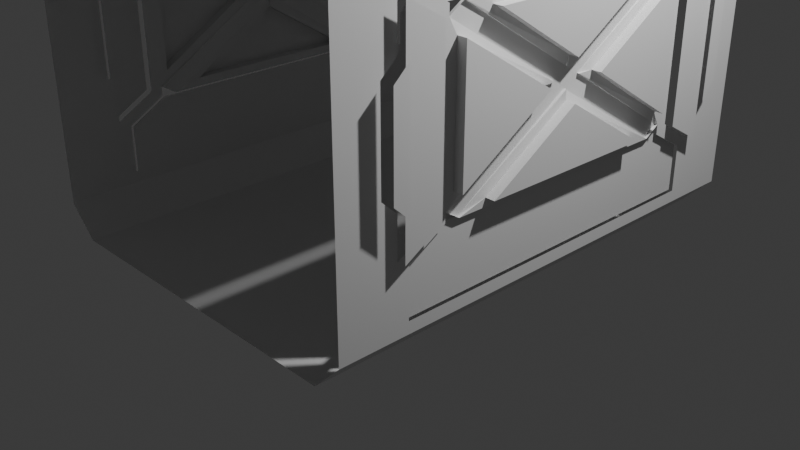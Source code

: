 # Source: spacestation.blend  (saved by Blender 4.2.66; exported with 4.5.12 LTS)
import bpy
from mathutils import Matrix  # noqa: F401  (used for matrix-valued properties, if any)

bpy.ops.wm.read_factory_settings(use_empty=True)
scene = bpy.context.scene
scene.name = 'Scene'

# ---- collections
col_collection = bpy.data.collections.new('Collection'); scene.collection.children.link(col_collection)

# ---- materials (node trees are filled in below, after node groups)
mat_material = bpy.data.materials.new('Material')
mat_material.alpha_threshold = 0.0
mat_material.use_transparent_shadow = False
mat_material.roughness = 0.5
mat_material.line_color = (0.0, 0.0, 0.0, 1.0)

# ---- material node trees
mat_material.use_nodes = True; mat_material.node_tree.nodes.clear()
_N = mat_material.node_tree.nodes; _L = mat_material.node_tree.links
n0 = _N.new('ShaderNodeOutputMaterial'); n0.name = 'Material Output'; n0.location = (300, 300)
n1 = _N.new('ShaderNodeBsdfPrincipled'); n1.name = 'Principled BSDF'; n1.location = (10, 300)
n1.inputs[3].default_value = 1.45
_L.new(n1.outputs[0], n0.inputs[0])
n0.is_active_output = True

# ---- world
world_world = bpy.data.worlds.new('World'); scene.world = world_world
world_world.use_nodes = True; world_world.node_tree.nodes.clear()
_N = world_world.node_tree.nodes; _L = world_world.node_tree.links
n0 = _N.new('ShaderNodeOutputWorld'); n0.name = 'World Output'; n0.location = (300, 300)
n1 = _N.new('ShaderNodeBackground'); n1.name = 'Background'; n1.location = (10, 300)
n1.inputs[0].default_value = (0.05088, 0.05088, 0.05088, 1.0)
_L.new(n1.outputs[0], n0.inputs[0])
n0.is_active_output = True
world_world.color = (0.05088, 0.05088, 0.05088)
world_world.sun_shadow_jitter_overblur = 0.0

# ---- cameras
cam_camera = bpy.data.cameras.new('Camera')
cam_camera.clip_end = 100.0
cam_camera.ortho_scale = 7.314

# ---- lights
light_light = bpy.data.lights.new('Light', 'POINT')
light_light.energy = 1000.0
light_light.shadow_soft_size = 0.1

# ---- meshes
me_cube_001 = bpy.data.meshes.new('Cube.001')
me_cube_001.from_pydata([(-1.7, 2.0, 0.0), (0.0, 2.0, 0.0), (0.0, 2.0, 4.0), (0.0, -2.5, 4.0), (0.0, 2.5, 4.0), (0.0, 2.5, 0.0), (0.0, -2.5, 0.0), (-1.7, 2.5, 4.0), (-1.7, 2.5, 0.0), (-1.7, -2.5, 4.0), (-1.7, -2.5, 0.0), (-1.7, 2.0, 4.0)], [], [(0, 1, 6, 10), (2, 11, 9, 3), (4, 7, 11, 2), (8, 5, 1, 0)])
_uv = me_cube_001.uv_layers.new(name='UVMap')
_uv.uv.foreach_set('vector', [0.1437, 0.625, 0.25, 0.625, 0.25, 0.75, 0.1437, 0.75, 0.75, 0.625, 0.8563, 0.625, 0.8563, 0.75, 0.75, 0.75, 0.75, 0.5, 0.8563, 0.5, 0.8563, 0.625, 0.75, 0.625, 0.1437, 0.5, 0.25, 0.5, 0.25, 0.625, 0.1437, 0.625])
me_cube_001.materials.append(mat_material)
me_cube_001.use_mirror_vertex_groups = False
me_cube_001.update()
me_cube_002 = bpy.data.meshes.new('Cube.002')
me_cube_002.from_pydata([(-1.85, 1.9, 0.15), (-1.85, -1.9, 0.15), (-1.85, -1.586, 0.15), (-1.85, 1.568, 0.15), (-1.85, -1.6, 0.15), (-1.85, -1.267, 0.15), (-1.85, 0.5442, 0.15), (-1.85, -0.9059, 0.15), (-1.85, -0.53, 0.15), (-1.85, -0.1604, 0.15), (-2.0, -0.1606, 0.3), (-1.85, 0.001123, 0.15), (-2.0, 0.00518, 0.3), (-1.85, 0.1709, 0.15), (-2.0, 0.1782, 0.3), (-1.85, 0.9242, 0.15), (-1.85, 1.261, 0.15), (-1.85, 1.563, 0.15), (-1.926, -1.9, 0.2257), (-1.926, -0.1605, 0.2257), (-1.926, -0.5319, 0.2257), (-1.926, -0.9099, 0.2257), (-1.926, -1.275, 0.2257), (-1.926, -1.609, 0.2257), (-1.922, 1.574, 0.222), (-1.922, 1.267, 0.222), (-1.922, 0.9302, 0.222), (-1.922, 0.1744, 0.222), (-1.922, 0.5442, 0.222), (-1.922, 1.9, 0.222), (-2.0, -1.9, 0.3), (-2.0, -1.617, 0.3), (-2.0, -1.282, 0.3), (-2.0, -0.9137, 0.3), (-2.0, -0.5339, 0.3), (-2.0, -0.1606, 0.3), (-1.926, -1.9, 0.2257), (-1.926, -0.1605, 0.2257), (-1.926, -0.5319, 0.2257), (-1.926, -0.9099, 0.2257), (-1.926, -1.275, 0.2257), (-1.926, -1.609, 0.2257), (-1.945, -1.873, 0.245), (-1.981, -1.873, 0.2807), (-1.981, -1.617, 0.2807), (-1.981, -1.282, 0.2807), (-1.981, -0.9137, 0.2807), (-1.981, -0.5339, 0.2807), (-1.981, -0.1879, 0.2807), (-1.945, -0.1878, 0.245), (-1.945, -1.275, 0.245), (-1.945, -0.9099, 0.245), (-1.945, -0.5319, 0.245), (-1.945, -1.609, 0.245), (-2.0, 1.9, 0.3), (-2.0, 0.5442, 0.3), (-2.0, 0.1782, 0.3), (-2.0, 0.9367, 0.3), (-2.0, 1.274, 0.3), (-2.0, 1.586, 0.3), (-1.922, 1.574, 0.222), (-1.922, 1.267, 0.222), (-1.922, 0.9302, 0.222), (-1.922, 0.1744, 0.222), (-1.922, 0.5442, 0.222), (-1.922, 1.9, 0.222), (-1.941, 1.873, 0.2412), (-1.981, 1.873, 0.2808), (-1.981, 1.586, 0.2808), (-1.981, 0.2045, 0.2808), (-1.981, 0.5442, 0.2808), (-1.981, 0.9367, 0.2808), (-1.981, 1.274, 0.2808), (-1.941, 0.2026, 0.2412), (-1.941, 0.9302, 0.2412), (-1.941, 1.267, 0.2412), (-1.941, 1.574, 0.2412), (-1.941, 0.5442, 0.2412)], [], [(0, 3, 17, 24, 29), (12, 11, 9, 19, 10), (14, 27, 13, 11, 12), (46, 51, 50, 45), (22, 21, 7, 5), (20, 19, 9, 8), (18, 23, 4, 1), (23, 22, 5, 2, 4), (21, 20, 8, 7), (26, 25, 16, 15), (25, 24, 17, 16), (27, 28, 6, 13), (28, 26, 15, 6), (44, 53, 42, 43), (45, 50, 53, 44), (47, 52, 51, 46), (48, 49, 52, 47), (43, 42, 36, 30), (44, 43, 30, 31), (45, 44, 31, 32), (46, 45, 32, 33), (47, 46, 33, 34), (48, 47, 34, 35), (49, 48, 35, 37), (50, 51, 39, 40), (52, 49, 37, 38), (42, 53, 41, 36), (53, 50, 40, 41), (51, 52, 38, 39), (70, 77, 73, 69), (71, 74, 77, 70), (72, 75, 74, 71), (68, 76, 75, 72), (66, 76, 68, 67), (66, 67, 54, 65), (67, 68, 59, 54), (70, 69, 56, 55), (71, 70, 55, 57), (72, 71, 57, 58), (68, 72, 58, 59), (69, 73, 63, 56), (74, 75, 61, 62), (75, 76, 60, 61), (73, 77, 64, 63), (77, 74, 62, 64), (76, 66, 65, 60)])
_uv = me_cube_002.uv_layers.new(name='UVMap')
_uv.uv.foreach_set('vector', [0.1344, 0.625, 0.1344, 0.6323, 0.1344, 0.6355, 0.1299, 0.6346, 0.1299, 0.625, 0.125, 0.6578, 0.1344, 0.6576, 0.1344, 0.6625, 0.1296, 0.6629, 0.125, 0.6633, 0.125, 0.6518, 0.1299, 0.6519, 0.1344, 0.652, 0.1344, 0.6576, 0.125, 0.6578, 0.1262, 0.673, 0.1284, 0.6725, 0.1284, 0.6816, 0.1262, 0.6822, 0.1296, 0.6813, 0.1296, 0.6723, 0.1344, 0.6715, 0.1344, 0.68, 0.1296, 0.6674, 0.1296, 0.6629, 0.1344, 0.6625, 0.1344, 0.6669, 0.1296, 0.6875, 0.1296, 0.6854, 0.1344, 0.6849, 0.1344, 0.6875, 0.1296, 0.6854, 0.1296, 0.6813, 0.1344, 0.68, 0.1344, 0.6801, 0.1344, 0.6849, 0.1296, 0.6723, 0.1296, 0.6674, 0.1344, 0.6669, 0.1344, 0.6715, 0.1299, 0.6472, 0.1299, 0.6397, 0.1344, 0.6403, 0.1344, 0.6476, 0.1299, 0.6397, 0.1299, 0.6346, 0.1344, 0.6355, 0.1344, 0.6403, 0.1299, 0.6519, 0.1299, 0.6496, 0.1344, 0.6498, 0.1344, 0.652, 0.1299, 0.6496, 0.1299, 0.6472, 0.1344, 0.6476, 0.1344, 0.6498, 0.1262, 0.6858, 0.1284, 0.6855, 0.1284, 0.6873, 0.1262, 0.6873, 0.1262, 0.6822, 0.1284, 0.6816, 0.1284, 0.6855, 0.1262, 0.6858, 0.1262, 0.6679, 0.1284, 0.6676, 0.1284, 0.6725, 0.1262, 0.673, 0.1262, 0.6635, 0.1284, 0.6633, 0.1284, 0.6676, 0.1262, 0.6679, 0.1262, 0.6873, 0.1284, 0.6873, 0.1296, 0.6875, 0.125, 0.6875, 0.1262, 0.6858, 0.1262, 0.6873, 0.125, 0.6875, 0.125, 0.686, 0.1262, 0.6822, 0.1262, 0.6858, 0.125, 0.686, 0.125, 0.6825, 0.1262, 0.673, 0.1262, 0.6822, 0.125, 0.6825, 0.125, 0.6732, 0.1262, 0.6679, 0.1262, 0.673, 0.125, 0.6732, 0.125, 0.668, 0.1262, 0.6635, 0.1262, 0.6679, 0.125, 0.668, 0.125, 0.6633, 0.1284, 0.6633, 0.1262, 0.6635, 0.125, 0.6633, 0.1296, 0.6629, 0.1284, 0.6816, 0.1284, 0.6725, 0.1296, 0.6723, 0.1296, 0.6813, 0.1284, 0.6676, 0.1284, 0.6633, 0.1296, 0.6629, 0.1296, 0.6674, 0.1284, 0.6873, 0.1284, 0.6855, 0.1296, 0.6854, 0.1296, 0.6875, 0.1284, 0.6855, 0.1284, 0.6816, 0.1296, 0.6813, 0.1296, 0.6854, 0.1284, 0.6725, 0.1284, 0.6676, 0.1296, 0.6674, 0.1296, 0.6723, 0.1262, 0.6494, 0.1287, 0.6495, 0.1287, 0.6517, 0.1262, 0.6516, 0.1262, 0.6469, 0.1287, 0.6471, 0.1287, 0.6495, 0.1262, 0.6494, 0.1262, 0.6391, 0.1287, 0.6395, 0.1287, 0.6471, 0.1262, 0.6469, 0.1262, 0.6337, 0.1287, 0.6344, 0.1287, 0.6395, 0.1262, 0.6391, 0.1287, 0.6258, 0.1287, 0.6344, 0.1262, 0.6337, 0.1262, 0.6258, 0.1287, 0.6258, 0.1262, 0.6258, 0.125, 0.625, 0.1299, 0.625, 0.1262, 0.6258, 0.1262, 0.6337, 0.125, 0.6335, 0.125, 0.625, 0.1262, 0.6494, 0.1262, 0.6516, 0.125, 0.6518, 0.125, 0.6494, 0.1262, 0.6469, 0.1262, 0.6494, 0.125, 0.6494, 0.125, 0.6468, 0.1262, 0.6391, 0.1262, 0.6469, 0.125, 0.6468, 0.125, 0.6389, 0.1262, 0.6337, 0.1262, 0.6391, 0.125, 0.6389, 0.125, 0.6335, 0.1262, 0.6516, 0.1287, 0.6517, 0.1299, 0.6519, 0.125, 0.6518, 0.1287, 0.6471, 0.1287, 0.6395, 0.1299, 0.6397, 0.1299, 0.6472, 0.1287, 0.6395, 0.1287, 0.6344, 0.1299, 0.6346, 0.1299, 0.6397, 0.1287, 0.6517, 0.1287, 0.6495, 0.1299, 0.6496, 0.1299, 0.6519, 0.1287, 0.6495, 0.1287, 0.6471, 0.1299, 0.6472, 0.1299, 0.6496, 0.1287, 0.6344, 0.1287, 0.6258, 0.1299, 0.625, 0.1299, 0.6346])
me_cube_002.materials.append(mat_material)
me_cube_002.use_mirror_vertex_groups = False
me_cube_002.update()
me_cube_003 = bpy.data.meshes.new('Cube.003')
me_cube_003.from_pydata([(-2.0, -2.284, 2.456), (-2.0, 2.121, 3.7), (-2.0, 2.5, 1.538), (-2.0, -2.12, 0.3), (-2.0, -1.9, 0.9857), (-2.0, 2.057, 1.538), (-2.0, 2.057, 2.489), (-2.0, -2.5, 2.341), (-2.0, 2.5, 1.538), (-2.0, 2.5, 3.7), (-2.0, 2.057, 1.538), (-2.0, -2.5, 3.7), (-2.0, 2.121, 3.23), (-2.0, 2.26, 3.15), (-2.0, 2.26, 2.489), (-2.0, 1.9, 1.354), (-2.0, 1.9, 0.9638), (-2.0, 2.5, 0.3), (-2.0, 1.9, 0.3), (-2.0, -1.9, 0.3), (-2.0, 2.121, 3.7), (-2.0, 2.057, 2.489), (-2.0, -2.351, 2.341), (-2.0, -2.5, 2.341), (-2.0, -2.5, 0.3), (-2.0, 1.9, 2.594), (-2.0, 1.9, 2.999), (-2.0, 1.9, 3.7), (-2.0, -1.9, 3.7), (-2.0, -1.9, 3.028), (-2.0, -1.9, 2.601), (-2.0, -2.06, 2.456), (-2.0, -2.284, 2.456), (-2.0, -2.115, 3.7), (-2.0, -2.284, 3.007), (-2.0, -2.115, 3.105), (-2.0, -2.351, 2.341), (-2.0, -2.115, 3.7), (-2.0, -2.284, 3.007), (-2.0, -2.115, 3.105), (-2.0, -2.351, 0.7706), (-2.0, -2.12, 0.6375), (-2.0, -1.9, 1.392), (-2.0, -2.06, 2.456), (-2.0, -2.06, 1.538), (-2.0, -2.284, 2.456), (-2.0, -2.351, 2.341), (-2.0, -2.12, 0.3), (-2.0, -2.351, 0.7706), (-2.0, -2.12, 0.6375), (-2.0, 2.26, 2.489), (-2.0, 2.26, 3.15), (-2.0, 2.121, 3.23), (-1.7, 1.9, 0.0), (-2.0, -1.9, 3.7), (-1.7, -1.9, 0.0), (-1.7, -1.9, 4.0), (-2.0, 2.5, 3.7), (-1.7, 2.5, 4.0), (-1.7, -2.5, 4.0), (-2.0, -2.5, 3.7), (-1.7, 1.9, 4.0), (-2.0, 1.9, 3.7), (-2.134, 2.057, 1.538), (-2.134, 2.057, 2.489), (-2.134, 1.9, 1.354), (-2.134, 1.9, 2.594), (-2.0, 1.9, 0.3), (-2.0, -1.9, 3.7), (-2.0, -1.9, 0.3), (-2.0, 1.9, 3.7), (-2.0, 1.9, 2.999), (-2.0, 1.9, 0.9638), (-2.0, 1.517, 2.778), (-2.0, 1.517, 1.185), (-2.0, -1.9, 3.028), (-2.0, -1.9, 0.9857), (-2.0, -1.515, 2.805), (-2.0, -1.515, 1.208), (-2.0, -1.779, 0.4212), (-2.0, 1.779, 0.4212), (-2.0, 1.779, 0.8938), (-2.0, -1.779, 0.9157), (-2.0, 1.779, 3.579), (-2.0, -1.779, 3.579), (-2.0, 1.779, 3.069), (-2.0, 1.396, 2.848), (-2.0, 1.396, 1.115), (-2.0, -1.779, 3.098), (-2.0, -1.394, 2.875), (-2.0, -1.394, 1.138), (-2.0, 1.396, 2.75), (-2.0, 1.24, 2.849), (-2.0, 1.238, 1.116), (-2.0, 1.396, 1.213), (-2.0, -1.236, 2.874), (-2.0, -1.394, 2.777), (-2.0, -1.394, 1.235), (-2.0, -1.237, 1.137), (-2.0, 0.3204, 1.992), (-2.0, 0.001534, 1.796), (-2.0, -0.3147, 1.996), (-2.0, 0.004121, 2.191), (-2.0, 1.312, 1.366), (-2.0, 0.9419, 1.203), (-2.0, -0.9385, 2.786), (-2.0, 1.312, 2.599), (-2.0, -1.309, 2.624), (-2.0, -0.9411, 1.219), (-2.0, -1.309, 1.387), (-2.0, 1.312, 2.599), (-2.0, 0.9445, 2.768), (-2.0, 1.312, 1.366), (-2.0, -0.9385, 2.786), (-2.0, 0.9445, 2.768), (-2.0, 0.9419, 1.203), (-2.0, -0.9411, 1.219), (-2.0, -1.309, 1.387), (-2.0, -1.309, 2.624), (-2.0, 0.3204, 1.992), (-2.0, 0.001534, 1.796), (-2.0, 0.004121, 2.191), (-2.0, -0.3147, 1.996), (-2.099, 1.312, 2.599), (-2.099, 1.312, 1.366), (-2.099, -0.9385, 2.786), (-2.099, 0.9445, 2.768), (-2.099, 0.9419, 1.203), (-2.099, -0.9411, 1.219), (-2.099, -1.309, 1.387), (-2.099, -1.309, 2.624), (-2.099, 0.3204, 1.992), (-2.099, 0.001534, 1.796), (-2.099, 0.004121, 2.191), (-2.099, -0.3147, 1.996), (-2.086, 1.9, 2.999), (-2.086, 1.9, 0.9638), (-2.086, 1.517, 2.778), (-2.086, 1.517, 1.185), (-2.086, -1.9, 3.028), (-2.086, -1.9, 0.9857), (-2.086, -1.515, 2.805), (-2.086, -1.515, 1.208), (-2.086, 1.9, 2.594), (-2.086, 1.9, 1.354), (-1.961, -1.779, 0.4212), (-1.961, 1.779, 0.4212), (-1.961, 1.779, 0.8938), (-1.961, -1.779, 0.9157), (-1.961, 1.779, 3.579), (-1.961, -1.779, 3.579), (-1.961, 1.779, 3.069), (-1.961, 1.396, 2.848), (-1.961, 1.396, 1.115), (-1.961, -1.779, 3.098), (-1.961, -1.394, 2.875), (-1.961, -1.394, 1.138), (-2.134, -1.9, 2.601), (-2.134, -1.9, 1.392), (-2.134, -2.06, 2.456), (-2.134, -2.06, 1.538), (-1.85, -1.9, 0.15), (-1.85, 1.9, 0.15), (-1.85, -1.586, 0.15), (-1.85, 1.568, 0.15), (-1.778, -1.526, 0.08292), (-1.778, 1.509, 0.08292), (-1.85, -1.586, 0.15), (-1.85, 1.568, 0.15), (-1.778, -1.526, 0.08292), (-1.778, 1.509, 0.08292), (-2.0, 1.9, 0.3), (-1.7, 1.9, 0.0), (-1.7, -1.9, 0.0), (-2.0, -1.9, 0.3), (-1.7, 2.5, 0.0), (-2.0, 2.5, 0.3), (-2.0, -2.5, 0.3), (-1.7, -2.5, 0.0), (-1.85, 2.5, 0.15), (-1.85, -2.5, 0.15), (-1.85, -1.9, 0.15), (-1.85, 1.9, 0.15), (-2.0, -1.9, 3.7), (-1.7, -1.9, 4.0), (-1.7, 1.9, 4.0), (-2.0, 1.9, 3.7), (-2.0, 0.003468, 2.092), (-2.0, 0.1601, 1.993), (-2.0, 0.002187, 1.896), (-2.0, -0.1545, 1.995), (-2.0, 1.396, 1.213), (-2.0, 1.238, 1.116), (-2.0, -1.394, 2.777), (-2.0, -1.236, 2.874), (-2.0, -1.237, 1.137), (-2.0, -1.394, 1.235), (-2.0, 1.24, 2.849), (-2.0, 1.396, 2.75), (-2.0, 0.3204, 1.992), (-2.0, 1.312, 1.366), (-2.0, 0.9419, 1.203), (-2.0, 0.001534, 1.796), (-2.0, -0.9385, 2.786), (-2.0, 0.004121, 2.191), (-2.0, -0.3147, 1.996), (-2.0, -1.309, 2.624), (-2.0, -0.9411, 1.219), (-2.0, -1.309, 1.387), (-2.0, 1.312, 2.599), (-2.0, 0.9445, 2.768), (-2.0, 0.3204, 1.992), (-2.0, 1.312, 1.366), (-2.0, -0.9385, 2.786), (-2.0, 0.004121, 2.191), (-2.0, 0.001534, 1.796), (-2.0, -0.9411, 1.219), (-2.0, 1.312, 2.599), (-2.099, 0.3204, 1.992), (-2.099, 1.312, 1.366), (-2.099, -0.9385, 2.786), (-2.099, 0.004121, 2.191), (-2.099, 0.001534, 1.796), (-2.099, -0.9411, 1.219), (-2.099, 1.312, 2.599), (-1.974, 0.003468, 2.092), (-1.974, 0.1601, 1.993), (-1.974, 0.002187, 1.896), (-1.974, -0.1545, 1.995), (-1.974, 1.396, 1.213), (-1.974, 1.238, 1.116), (-1.974, -1.394, 2.777), (-1.974, -1.236, 2.874), (-1.974, -1.237, 1.137), (-1.974, -1.394, 1.235), (-1.974, 1.24, 2.849), (-1.974, 1.396, 2.75)], [], [(47, 49, 48, 46, 45, 43, 44, 42, 4, 19), (18, 16, 15, 10, 2, 17), (8, 5, 6, 50, 51, 52, 1, 9), (31, 32, 34, 35, 33, 28, 29, 30), (37, 39, 38, 0, 36, 7, 11), (24, 23, 22, 40, 41, 3), (20, 12, 13, 14, 21, 25, 26, 27), (61, 58, 57, 62), (59, 56, 54, 60), (152, 155, 154, 150, 149, 151), (53, 55, 161, 163, 165, 166, 164, 162), (66, 64, 63, 65), (145, 148, 156, 153, 147, 146), (79, 80, 67, 69), (80, 81, 72, 67), (82, 79, 69, 76), (83, 84, 68, 70), (85, 83, 70, 71), (86, 85, 71, 73), (87, 86, 73, 74), (81, 87, 74, 72), (84, 88, 75, 68), (88, 89, 77, 75), (89, 90, 78, 77), (90, 82, 76, 78), (109, 107, 118, 117), (158, 160, 159, 157), (102, 105, 113, 121), (101, 109, 117, 122), (91, 110, 209, 198), (120, 132, 222, 215), (97, 109, 208, 196), (113, 125, 220, 213), (119, 106, 217, 211), (104, 108, 116, 115), (102, 111, 210, 204), (108, 98, 195, 207), (92, 91, 198, 197), (110, 99, 199, 209), (107, 96, 193, 206), (116, 120, 215, 216), (109, 101, 205, 208), (98, 97, 196, 195), (103, 110, 91, 94), (111, 105, 95, 92), (108, 104, 93, 98), (107, 109, 97, 96), (115, 116, 128, 127), (120, 115, 127, 132), (123, 131, 218, 224), (113, 114, 126, 125), (99, 110, 106, 119), (110, 103, 112, 106), (107, 101, 122, 118), (103, 99, 119, 112), (111, 102, 121, 114), (105, 111, 114, 113), (108, 100, 120, 116), (100, 104, 115, 120), (134, 129, 130), (127, 128, 132), (125, 126, 133), (131, 123, 124), (122, 117, 129, 134), (100, 108, 207, 202), (117, 118, 130, 129), (124, 112, 212, 219), (106, 112, 124, 123), (118, 122, 134, 130), (121, 113, 213, 214), (114, 121, 133, 126), (136, 138, 137, 135, 143, 144), (139, 141, 142, 140), (168, 170, 169, 167), (181, 180, 177, 174), (179, 182, 171, 176), (175, 172, 182, 179), (173, 178, 180, 181), (184, 185, 186, 183), (193, 194, 232, 231), (189, 227, 230, 192, 201, 202), (197, 198, 236, 235), (199, 200, 191, 229, 226, 188), (208, 205, 190, 228, 234, 196), (203, 204, 187, 225, 232, 194), (209, 199, 188, 226, 236, 198), (195, 233, 227, 189, 202, 207), (216, 215, 222, 223), (214, 213, 220, 221), (211, 217, 224, 218), (212, 211, 218, 219), (128, 116, 216, 223), (111, 92, 197, 210), (131, 124, 219, 218), (94, 93, 192, 191), (103, 94, 191, 200), (133, 121, 214, 221), (99, 103, 200, 199), (125, 133, 221, 220), (96, 95, 194, 193), (93, 104, 201, 192), (104, 100, 202, 201), (112, 119, 211, 212), (106, 123, 224, 217), (105, 102, 204, 203), (132, 128, 223, 222), (95, 105, 203, 194), (101, 107, 206, 205), (226, 227, 228, 225), (226, 229, 230, 227), (232, 225, 228, 231), (227, 233, 234, 228), (236, 226, 225, 235), (195, 196, 234, 233), (191, 192, 230, 229), (193, 231, 228, 190, 205, 206), (204, 210, 197, 235, 225, 187)])
_uv = me_cube_003.uv_layers.new(name='UVMap')
_uv.uv.foreach_set('vector', [0.3938, 0.03955, 0.4135, 0.03943, 0.4225, 0.01534, 0.5207, 0.01327, 0.5276, 0.01956, 0.5269, 0.03624, 0.4683, 0.03624, 0.4571, 0.0625, 0.4317, 0.0625, 0.3938, 0.0625, 0.3938, 0.125, 0.4352, 0.125, 0.447, 0.125, 0.4561, 0.1774, 0.4711, 0.25, 0.3938, 0.25, 0.4711, 0.25, 0.4561, 0.1774, 0.5297, 0.1774, 0.5292, 0.2068, 0.5711, 0.2007, 0.5758, 0.1714, 0.6062, 0.1711, 0.6062, 0.25, 0.5269, 0.03624, 0.5276, 0.01956, 0.5622, 0.02195, 0.5676, 0.03973, 0.6062, 0.0401, 0.6062, 0.0625, 0.5613, 0.0625, 0.5346, 0.0625, 0.6062, 0.0401, 0.5676, 0.03973, 0.5622, 0.02195, 0.5276, 0.01956, 0.5207, 0.01327, 0.5213, 0.0, 0.6062, 0.0, 0.3938, 0.0, 0.5213, 0.0, 0.5207, 0.01327, 0.4225, 0.01534, 0.4135, 0.03943, 0.3938, 0.03955, 0.6062, 0.1711, 0.5758, 0.1714, 0.5711, 0.2007, 0.5292, 0.2068, 0.5297, 0.1774, 0.5375, 0.125, 0.5593, 0.125, 0.6062, 0.125, 0.8563, 0.625, 0.8563, 0.5, 0.875, 0.5, 0.875, 0.625, 0.8563, 0.75, 0.8563, 0.6875, 0.875, 0.6875, 0.875, 0.75, 0.5506, 0.1167, 0.5524, 0.07082, 0.5662, 0.06449, 0.5983, 0.06449, 0.5983, 0.123, 0.5642, 0.123, 0.1437, 0.625, 0.1437, 0.6875, 0.1344, 0.6875, 0.1344, 0.6801, 0.1389, 0.6794, 0.1389, 0.6333, 0.1344, 0.6323, 0.1344, 0.625, 0.5375, 0.125, 0.5297, 0.1774, 0.4561, 0.1774, 0.447, 0.125, 0.4007, 0.06449, 0.4282, 0.06449, 0.4424, 0.07082, 0.4445, 0.1167, 0.4309, 0.123, 0.4013, 0.123, 0.4007, 0.06449, 0.4013, 0.123, 0.3938, 0.125, 0.3938, 0.0625, 0.4013, 0.123, 0.4309, 0.123, 0.4352, 0.125, 0.3938, 0.125, 0.4282, 0.06449, 0.4007, 0.06449, 0.3938, 0.0625, 0.4317, 0.0625, 0.5983, 0.123, 0.5983, 0.06449, 0.6062, 0.0625, 0.6062, 0.125, 0.5642, 0.123, 0.5983, 0.123, 0.6062, 0.125, 0.5593, 0.125, 0.5506, 0.1167, 0.5642, 0.123, 0.5593, 0.125, 0.5455, 0.1187, 0.4445, 0.1167, 0.5506, 0.1167, 0.5455, 0.1187, 0.449, 0.1187, 0.4309, 0.123, 0.4445, 0.1167, 0.449, 0.1187, 0.4352, 0.125, 0.5983, 0.06449, 0.5662, 0.06449, 0.5613, 0.0625, 0.6062, 0.0625, 0.5662, 0.06449, 0.5524, 0.07082, 0.5473, 0.06883, 0.5613, 0.0625, 0.5524, 0.07082, 0.4424, 0.07082, 0.4455, 0.06883, 0.5473, 0.06883, 0.4424, 0.07082, 0.4282, 0.06449, 0.4317, 0.0625, 0.4455, 0.06883, 0.4582, 0.07222, 0.5366, 0.07222, 0.5366, 0.07222, 0.4582, 0.07222, 0.4571, 0.0625, 0.4683, 0.03624, 0.5269, 0.03624, 0.5346, 0.0625, 0.5105, 0.09382, 0.5469, 0.07831, 0.5469, 0.07831, 0.5105, 0.09382, 0.4981, 0.08857, 0.4582, 0.07222, 0.4582, 0.07222, 0.4981, 0.08857, 0.5447, 0.1167, 0.5354, 0.1153, 0.5354, 0.1153, 0.5447, 0.1167, 0.4859, 0.09378, 0.4859, 0.09378, 0.4859, 0.09378, 0.4859, 0.09378, 0.4486, 0.07082, 0.4582, 0.07222, 0.4582, 0.07222, 0.4486, 0.07082, 0.5469, 0.07831, 0.5469, 0.07831, 0.5469, 0.07831, 0.5469, 0.07831, 0.4982, 0.09902, 0.5354, 0.1153, 0.5354, 0.1153, 0.4982, 0.09902, 0.4495, 0.1092, 0.4481, 0.07827, 0.4481, 0.07827, 0.4495, 0.1092, 0.5105, 0.09382, 0.5457, 0.1093, 0.5457, 0.1093, 0.5105, 0.09382, 0.4481, 0.07827, 0.4425, 0.0734, 0.4425, 0.0734, 0.4481, 0.07827, 0.0, 0.0, 0.0, 0.0, 0.0, 0.0, 0.0, 0.0, 0.5354, 0.1153, 0.4982, 0.09902, 0.4982, 0.09902, 0.5354, 0.1153, 0.5366, 0.07222, 0.5462, 0.07082, 0.5462, 0.07082, 0.5366, 0.07222, 0.4481, 0.07827, 0.4859, 0.09378, 0.4859, 0.09378, 0.4481, 0.07827, 0.4582, 0.07222, 0.4981, 0.08857, 0.4981, 0.08857, 0.4582, 0.07222, 0.0, 0.0, 0.0, 0.0, 0.0, 0.0, 0.0, 0.0, 0.4599, 0.1153, 0.5354, 0.1153, 0.5447, 0.1167, 0.4505, 0.1167, 0.5457, 0.1093, 0.5469, 0.07831, 0.5523, 0.07342, 0.5507, 0.1141, 0.4481, 0.07827, 0.4495, 0.1092, 0.4444, 0.1141, 0.4425, 0.0734, 0.5366, 0.07222, 0.4582, 0.07222, 0.4486, 0.07082, 0.5462, 0.07082, 0.4495, 0.1092, 0.4481, 0.07827, 0.4481, 0.07827, 0.4495, 0.1092, 0.4859, 0.09378, 0.4495, 0.1092, 0.4495, 0.1092, 0.4859, 0.09378, 0.5354, 0.1153, 0.4982, 0.09902, 0.4982, 0.09902, 0.5354, 0.1153, 0.5469, 0.07831, 0.5457, 0.1093, 0.5457, 0.1093, 0.5469, 0.07831, 0.4982, 0.09902, 0.5354, 0.1153, 0.5354, 0.1153, 0.4982, 0.09902, 0.5354, 0.1153, 0.4599, 0.1153, 0.4599, 0.1153, 0.5354, 0.1153, 0.5366, 0.07222, 0.4981, 0.08857, 0.4981, 0.08857, 0.5366, 0.07222, 0.4599, 0.1153, 0.4982, 0.09902, 0.4982, 0.09902, 0.4599, 0.1153, 0.5457, 0.1093, 0.5105, 0.09382, 0.5105, 0.09382, 0.5457, 0.1093, 0.5469, 0.07831, 0.5457, 0.1093, 0.5457, 0.1093, 0.5469, 0.07831, 0.4481, 0.07827, 0.4859, 0.09378, 0.4859, 0.09378, 0.4481, 0.07827, 0.4859, 0.09378, 0.4495, 0.1092, 0.4495, 0.1092, 0.4859, 0.09378, 0.4981, 0.08857, 0.4582, 0.07222, 0.5366, 0.07222, 0.4495, 0.1092, 0.4481, 0.07827, 0.4859, 0.09378, 0.5469, 0.07831, 0.5457, 0.1093, 0.5105, 0.09382, 0.4982, 0.09902, 0.5354, 0.1153, 0.4599, 0.1153, 0.4981, 0.08857, 0.4582, 0.07222, 0.4582, 0.07222, 0.4981, 0.08857, 0.4859, 0.09378, 0.4481, 0.07827, 0.4481, 0.07827, 0.4859, 0.09378, 0.4582, 0.07222, 0.5366, 0.07222, 0.5366, 0.07222, 0.4582, 0.07222, 0.4599, 0.1153, 0.4599, 0.1153, 0.4599, 0.1153, 0.4599, 0.1153, 0.5354, 0.1153, 0.4599, 0.1153, 0.4599, 0.1153, 0.5354, 0.1153, 0.5366, 0.07222, 0.4981, 0.08857, 0.4981, 0.08857, 0.5366, 0.07222, 0.5105, 0.09382, 0.5469, 0.07831, 0.5469, 0.07831, 0.5105, 0.09382, 0.5457, 0.1093, 0.5105, 0.09382, 0.5105, 0.09382, 0.5457, 0.1093, 0.4352, 0.125, 0.449, 0.1187, 0.5455, 0.1187, 0.5593, 0.125, 0.5375, 0.125, 0.447, 0.125, 0.5613, 0.0625, 0.5473, 0.06883, 0.4455, 0.06883, 0.4317, 0.0625, 0.1344, 0.6323, 0.1389, 0.6333, 0.1389, 0.6794, 0.1344, 0.6801, 0.1344, 0.6875, 0.1344, 0.75, 0.125, 0.75, 0.125, 0.6875, 0.1344, 0.5, 0.1344, 0.625, 0.125, 0.625, 0.125, 0.5, 0.1437, 0.5, 0.1437, 0.625, 0.1344, 0.625, 0.1344, 0.5, 0.1437, 0.6875, 0.1437, 0.75, 0.1344, 0.75, 0.1344, 0.6875, 0.8563, 0.6875, 0.8563, 0.625, 0.875, 0.625, 0.875, 0.6875, 0.0, 0.0, 0.0, 0.0, 0.0, 0.0, 0.0, 0.0, 0.4922, 0.09379, 0.4922, 0.09379, 0.4444, 0.1141, 0.4444, 0.1141, 0.4495, 0.1092, 0.4859, 0.09378, 0.0, 0.0, 0.0, 0.0, 0.0, 0.0, 0.0, 0.0, 0.4982, 0.09902, 0.4599, 0.1153, 0.4505, 0.1167, 0.4505, 0.1167, 0.4983, 0.09638, 0.4983, 0.09638, 0.4582, 0.07222, 0.4981, 0.08857, 0.4982, 0.09121, 0.4982, 0.09121, 0.4486, 0.07082, 0.4486, 0.07082, 0.5469, 0.07831, 0.5105, 0.09382, 0.5044, 0.09381, 0.5044, 0.09381, 0.5523, 0.07342, 0.5523, 0.07342, 0.5354, 0.1153, 0.4982, 0.09902, 0.4983, 0.09638, 0.4983, 0.09638, 0.5447, 0.1167, 0.5447, 0.1167, 0.4425, 0.0734, 0.4425, 0.0734, 0.4922, 0.09379, 0.4922, 0.09379, 0.4859, 0.09378, 0.4481, 0.07827, 0.4481, 0.07827, 0.4859, 0.09378, 0.4859, 0.09378, 0.4481, 0.07827, 0.5105, 0.09382, 0.5469, 0.07831, 0.5469, 0.07831, 0.5105, 0.09382, 0.4982, 0.09902, 0.5354, 0.1153, 0.5354, 0.1153, 0.4982, 0.09902, 0.4599, 0.1153, 0.4982, 0.09902, 0.4982, 0.09902, 0.4599, 0.1153, 0.4481, 0.07827, 0.4481, 0.07827, 0.4481, 0.07827, 0.4481, 0.07827, 0.5457, 0.1093, 0.5507, 0.1141, 0.5507, 0.1141, 0.5457, 0.1093, 0.4982, 0.09902, 0.4599, 0.1153, 0.4599, 0.1153, 0.4982, 0.09902, 0.0, 0.0, 0.0, 0.0, 0.0, 0.0, 0.0, 0.0, 0.4599, 0.1153, 0.4505, 0.1167, 0.4505, 0.1167, 0.4599, 0.1153, 0.5105, 0.09382, 0.5105, 0.09382, 0.5105, 0.09382, 0.5105, 0.09382, 0.4982, 0.09902, 0.4599, 0.1153, 0.4599, 0.1153, 0.4982, 0.09902, 0.5469, 0.07831, 0.5105, 0.09382, 0.5105, 0.09382, 0.5469, 0.07831, 0.0, 0.0, 0.0, 0.0, 0.0, 0.0, 0.0, 0.0, 0.4444, 0.1141, 0.4495, 0.1092, 0.4495, 0.1092, 0.4444, 0.1141, 0.4495, 0.1092, 0.4859, 0.09378, 0.4859, 0.09378, 0.4495, 0.1092, 0.4599, 0.1153, 0.4982, 0.09902, 0.4982, 0.09902, 0.4599, 0.1153, 0.5354, 0.1153, 0.5354, 0.1153, 0.5354, 0.1153, 0.5354, 0.1153, 0.5469, 0.07831, 0.5105, 0.09382, 0.5105, 0.09382, 0.5469, 0.07831, 0.4859, 0.09378, 0.4481, 0.07827, 0.4481, 0.07827, 0.4859, 0.09378, 0.5523, 0.07342, 0.5469, 0.07831, 0.5469, 0.07831, 0.5523, 0.07342, 0.4981, 0.08857, 0.5366, 0.07222, 0.5366, 0.07222, 0.4981, 0.08857, 0.4983, 0.09638, 0.4922, 0.09379, 0.4982, 0.09121, 0.5044, 0.09381, 0.4983, 0.09638, 0.4505, 0.1167, 0.4444, 0.1141, 0.4922, 0.09379, 0.5523, 0.07342, 0.5044, 0.09381, 0.4982, 0.09121, 0.5462, 0.07082, 0.4922, 0.09379, 0.4425, 0.0734, 0.4486, 0.07082, 0.4982, 0.09121, 0.5447, 0.1167, 0.4983, 0.09638, 0.5044, 0.09381, 0.5507, 0.1141, 0.0, 0.0, 0.0, 0.0, 0.0, 0.0, 0.0, 0.0, 0.0, 0.0, 0.0, 0.0, 0.0, 0.0, 0.0, 0.0, 0.5462, 0.07082, 0.5462, 0.07082, 0.4982, 0.09121, 0.4982, 0.09121, 0.4981, 0.08857, 0.5366, 0.07222, 0.5105, 0.09382, 0.5457, 0.1093, 0.5507, 0.1141, 0.5507, 0.1141, 0.5044, 0.09381, 0.5044, 0.09381])
me_cube_003.materials.append(mat_material)
me_cube_003.use_mirror_vertex_groups = False
me_cube_003.update()

# ---- objects
ob_light = bpy.data.objects.new('Light', light_light)
ob_camera = bpy.data.objects.new('Camera', cam_camera)
ob_cube_001 = bpy.data.objects.new('Cube.001', me_cube_001)
ob_cube_002 = bpy.data.objects.new('Cube.002', me_cube_002)
ob_cube_003 = bpy.data.objects.new('Cube.003', me_cube_003)

# ---- transforms, parenting, visibility, modifiers, constraints
ob_light.location = (4.076, 1.005, 5.904)
ob_light.rotation_euler = (0.6503, 0.05522, 1.866)
ob_light.lock_rotations_4d = False
ob_light.empty_display_type = 'ARROWS'
ob_light.color = (0.0, 0.0, 0.0, 0.0)
ob_light.lineart.crease_threshold = 0.0
ob_camera.location = (7.359, -6.926, 4.958)
ob_camera.rotation_euler = (1.109, 0.0, 0.8149)
ob_camera.lock_rotations_4d = False
ob_camera.empty_display_type = 'ARROWS'
ob_camera.color = (0.0, 0.0, 0.0, 0.0)
ob_camera.display_type = 'WIRE'
ob_camera.lineart.crease_threshold = 0.0
ob_cube_001.location = (0.0, 0.0, 0.0)
ob_cube_001.lock_rotations_4d = False
ob_cube_001.empty_display_type = 'ARROWS'
ob_cube_001.lineart.crease_threshold = 0.0
_m = ob_cube_001.modifiers.new('Mirror', 'MIRROR')
ob_cube_002.location = (0.0, 0.0, 0.0)
ob_cube_002.lock_rotations_4d = False
ob_cube_002.empty_display_type = 'ARROWS'
ob_cube_002.lineart.crease_threshold = 0.0
_m = ob_cube_002.modifiers.new('Mirror', 'MIRROR')
ob_cube_003.location = (0.0, 0.0, 0.0)
ob_cube_003.lock_rotations_4d = False
ob_cube_003.empty_display_type = 'ARROWS'
ob_cube_003.lineart.crease_threshold = 0.0
_m = ob_cube_003.modifiers.new('Mirror', 'MIRROR')

# ---- collection membership
col_collection.objects.link(ob_light)
col_collection.objects.link(ob_camera)
col_collection.objects.link(ob_cube_001)
col_collection.objects.link(ob_cube_002)
col_collection.objects.link(ob_cube_003)

# ---- scene / render settings (as saved in the file)
scene.camera = ob_camera
scene.frame_start = 1; scene.frame_end = 250; scene.frame_set(1)
scene.render.engine = 'BLENDER_EEVEE_NEXT'
bpy.context.view_layer.update()
